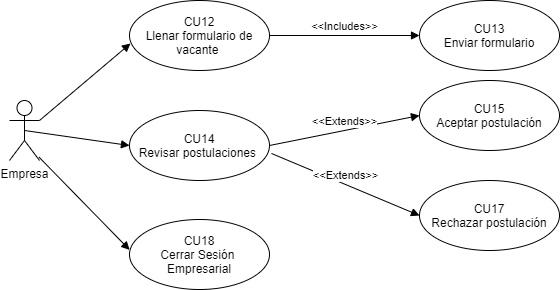

The diagram above was exported from draw.io. Its source (the exported page's mxGraphModel, read from the mxfile embedded in the PNG):
<mxGraphModel dx="1108" dy="524" grid="1" gridSize="10" guides="1" tooltips="1" connect="1" arrows="1" fold="1" page="1" pageScale="1" pageWidth="827" pageHeight="1169" math="0" shadow="0">
  <root>
    <mxCell id="AEdJHszlZ6u5MIIbrvxF-0" />
    <mxCell id="AEdJHszlZ6u5MIIbrvxF-1" parent="AEdJHszlZ6u5MIIbrvxF-0" />
    <mxCell id="pgY3HF2rouDKyOJwZpXd-0" value="Empresa" style="shape=umlActor;verticalLabelPosition=bottom;verticalAlign=top;html=1;" vertex="1" parent="AEdJHszlZ6u5MIIbrvxF-1">
      <mxGeometry x="110" y="170" width="30" height="60" as="geometry" />
    </mxCell>
    <mxCell id="pgY3HF2rouDKyOJwZpXd-1" value="CU12&lt;br&gt;Llenar formulario de vacante&amp;nbsp;" style="ellipse;whiteSpace=wrap;html=1;" vertex="1" parent="AEdJHszlZ6u5MIIbrvxF-1">
      <mxGeometry x="230" y="70" width="140" height="70" as="geometry" />
    </mxCell>
    <mxCell id="pgY3HF2rouDKyOJwZpXd-2" value="" style="html=1;verticalAlign=bottom;endArrow=block;entryX=0.007;entryY=0.614;entryDx=0;entryDy=0;entryPerimeter=0;" edge="1" parent="AEdJHszlZ6u5MIIbrvxF-1" target="pgY3HF2rouDKyOJwZpXd-1">
      <mxGeometry x="-0.1177" y="8" width="80" relative="1" as="geometry">
        <mxPoint x="140" y="190" as="sourcePoint" />
        <mxPoint x="470" y="230" as="targetPoint" />
        <mxPoint as="offset" />
      </mxGeometry>
    </mxCell>
    <mxCell id="pgY3HF2rouDKyOJwZpXd-6" value="" style="html=1;verticalAlign=bottom;endArrow=block;exitX=0.5;exitY=0.5;exitDx=0;exitDy=0;exitPerimeter=0;entryX=0;entryY=0.5;entryDx=0;entryDy=0;" edge="1" parent="AEdJHszlZ6u5MIIbrvxF-1" source="pgY3HF2rouDKyOJwZpXd-0" target="7D2dRNs5nE09_WXxyc9j-1">
      <mxGeometry width="80" relative="1" as="geometry">
        <mxPoint x="310" y="290" as="sourcePoint" />
        <mxPoint x="220" y="215" as="targetPoint" />
      </mxGeometry>
    </mxCell>
    <mxCell id="pgY3HF2rouDKyOJwZpXd-9" value="CU18&lt;br&gt;Cerrar Sesión&amp;nbsp;&lt;br&gt;Empresarial" style="ellipse;whiteSpace=wrap;html=1;" vertex="1" parent="AEdJHszlZ6u5MIIbrvxF-1">
      <mxGeometry x="230" y="289" width="140" height="70" as="geometry" />
    </mxCell>
    <mxCell id="pgY3HF2rouDKyOJwZpXd-10" value="" style="html=1;verticalAlign=bottom;endArrow=block;exitX=0.986;exitY=0.945;exitDx=0;exitDy=0;exitPerimeter=0;entryX=0.001;entryY=0.435;entryDx=0;entryDy=0;entryPerimeter=0;" edge="1" parent="AEdJHszlZ6u5MIIbrvxF-1" source="pgY3HF2rouDKyOJwZpXd-0" target="pgY3HF2rouDKyOJwZpXd-9">
      <mxGeometry width="80" relative="1" as="geometry">
        <mxPoint x="135" y="210" as="sourcePoint" />
        <mxPoint x="230.0000000000001" y="225" as="targetPoint" />
      </mxGeometry>
    </mxCell>
    <mxCell id="7D2dRNs5nE09_WXxyc9j-1" value="CU14&lt;br&gt;Revisar postulaciones&amp;nbsp;" style="ellipse;whiteSpace=wrap;html=1;" vertex="1" parent="AEdJHszlZ6u5MIIbrvxF-1">
      <mxGeometry x="230" y="180" width="140" height="70" as="geometry" />
    </mxCell>
    <mxCell id="ZdeY0dSmhCE1eO2NOn6w-0" value="&amp;lt;&amp;lt;Includes&amp;gt;&amp;gt;" style="html=1;verticalAlign=bottom;endArrow=block;exitX=1;exitY=0.5;exitDx=0;exitDy=0;" edge="1" parent="AEdJHszlZ6u5MIIbrvxF-1" source="pgY3HF2rouDKyOJwZpXd-1" target="ZdeY0dSmhCE1eO2NOn6w-1">
      <mxGeometry width="80" relative="1" as="geometry">
        <mxPoint x="460" y="170" as="sourcePoint" />
        <mxPoint x="530" y="105" as="targetPoint" />
      </mxGeometry>
    </mxCell>
    <mxCell id="ZdeY0dSmhCE1eO2NOn6w-1" value="CU13&lt;br&gt;Enviar formulario" style="ellipse;whiteSpace=wrap;html=1;" vertex="1" parent="AEdJHszlZ6u5MIIbrvxF-1">
      <mxGeometry x="520" y="70" width="140" height="70" as="geometry" />
    </mxCell>
    <mxCell id="ZdeY0dSmhCE1eO2NOn6w-3" value="&amp;lt;&amp;lt;Extends&amp;gt;&amp;gt;" style="html=1;verticalAlign=bottom;endArrow=block;exitX=1;exitY=0.5;exitDx=0;exitDy=0;entryX=0;entryY=0.5;entryDx=0;entryDy=0;" edge="1" parent="AEdJHszlZ6u5MIIbrvxF-1" source="7D2dRNs5nE09_WXxyc9j-1" target="ZdeY0dSmhCE1eO2NOn6w-4">
      <mxGeometry width="80" relative="1" as="geometry">
        <mxPoint x="370" y="115" as="sourcePoint" />
        <mxPoint x="520" y="200" as="targetPoint" />
      </mxGeometry>
    </mxCell>
    <mxCell id="ZdeY0dSmhCE1eO2NOn6w-4" value="CU15&lt;br&gt;Aceptar postulación" style="ellipse;whiteSpace=wrap;html=1;" vertex="1" parent="AEdJHszlZ6u5MIIbrvxF-1">
      <mxGeometry x="520" y="150" width="140" height="70" as="geometry" />
    </mxCell>
    <mxCell id="ZdeY0dSmhCE1eO2NOn6w-5" value="CU17&lt;br&gt;Rechazar postulación" style="ellipse;whiteSpace=wrap;html=1;" vertex="1" parent="AEdJHszlZ6u5MIIbrvxF-1">
      <mxGeometry x="520" y="250" width="140" height="70" as="geometry" />
    </mxCell>
    <mxCell id="ZdeY0dSmhCE1eO2NOn6w-6" value="&amp;lt;&amp;lt;Extends&amp;gt;&amp;gt;" style="html=1;verticalAlign=bottom;endArrow=block;exitX=1.014;exitY=0.614;exitDx=0;exitDy=0;entryX=0;entryY=0.5;entryDx=0;entryDy=0;exitPerimeter=0;" edge="1" parent="AEdJHszlZ6u5MIIbrvxF-1" source="7D2dRNs5nE09_WXxyc9j-1" target="ZdeY0dSmhCE1eO2NOn6w-5">
      <mxGeometry width="80" relative="1" as="geometry">
        <mxPoint x="380.0000000000016" y="225" as="sourcePoint" />
        <mxPoint x="550" y="205" as="targetPoint" />
      </mxGeometry>
    </mxCell>
  </root>
</mxGraphModel>